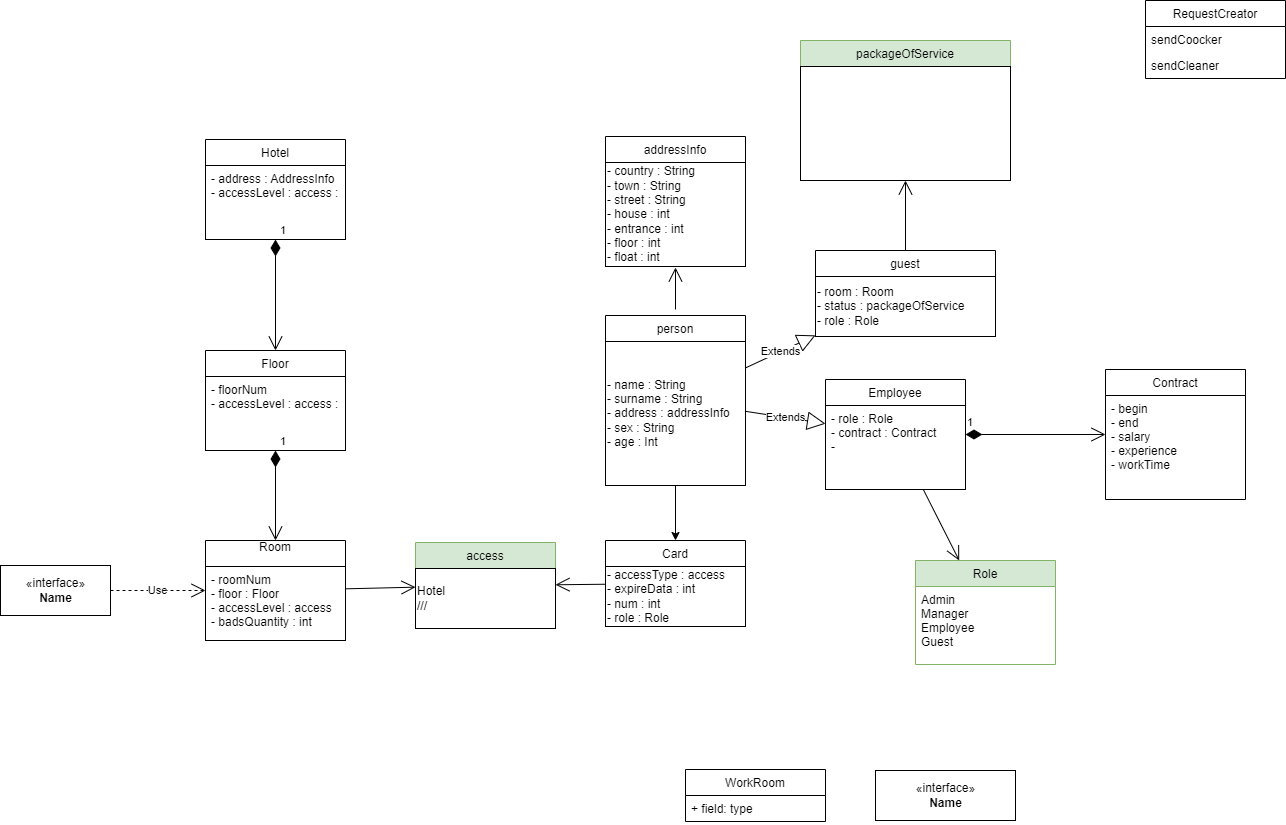

The diagram above was exported from draw.io. Its source (the exported page's mxGraphModel, read from the mxfile embedded in the PNG):
<mxGraphModel dx="1574" dy="1236" grid="1" gridSize="10" guides="1" tooltips="1" connect="1" arrows="1" fold="1" page="1" pageScale="1" pageWidth="1169" pageHeight="1654" math="0" shadow="0">
  <root>
    <mxCell id="WIyWlLk6GJQsqaUBKTNV-0" />
    <mxCell id="WIyWlLk6GJQsqaUBKTNV-1" parent="WIyWlLk6GJQsqaUBKTNV-0" />
    <mxCell id="pl0eV4LuxjBtjCWhGdW3-1" value="Room&#10;" style="swimlane;fontStyle=0;childLayout=stackLayout;horizontal=1;startSize=26;fillColor=none;horizontalStack=0;resizeParent=1;resizeParentMax=0;resizeLast=0;collapsible=1;marginBottom=0;" parent="WIyWlLk6GJQsqaUBKTNV-1" vertex="1">
      <mxGeometry x="790" y="770" width="140" height="100" as="geometry" />
    </mxCell>
    <mxCell id="pl0eV4LuxjBtjCWhGdW3-2" value="- roomNum&#10;- floor : Floor&#10;- accessLevel : access&#10;- badsQuantity : int" style="text;strokeColor=default;fillColor=none;align=left;verticalAlign=top;spacingLeft=4;spacingRight=4;overflow=hidden;rotatable=0;points=[[0,0.5],[1,0.5]];portConstraint=eastwest;" parent="pl0eV4LuxjBtjCWhGdW3-1" vertex="1">
      <mxGeometry y="26" width="140" height="74" as="geometry" />
    </mxCell>
    <mxCell id="pl0eV4LuxjBtjCWhGdW3-5" value="Card" style="swimlane;fontStyle=0;childLayout=stackLayout;horizontal=1;startSize=26;fillColor=none;horizontalStack=0;resizeParent=1;resizeParentMax=0;resizeLast=0;collapsible=1;marginBottom=0;" parent="WIyWlLk6GJQsqaUBKTNV-1" vertex="1">
      <mxGeometry x="1190" y="770" width="140" height="86" as="geometry" />
    </mxCell>
    <mxCell id="pl0eV4LuxjBtjCWhGdW3-172" value="- accessType : access&lt;br&gt;- expireData : int&lt;br&gt;- num : int&lt;br&gt;- role : Role" style="rounded=0;whiteSpace=wrap;html=1;strokeColor=default;fillColor=none;align=left;" parent="pl0eV4LuxjBtjCWhGdW3-5" vertex="1">
      <mxGeometry y="26" width="140" height="60" as="geometry" />
    </mxCell>
    <mxCell id="pl0eV4LuxjBtjCWhGdW3-20" value="guest" style="swimlane;fontStyle=0;childLayout=stackLayout;horizontal=1;startSize=26;fillColor=none;horizontalStack=0;resizeParent=1;resizeParentMax=0;resizeLast=0;collapsible=1;marginBottom=0;" parent="WIyWlLk6GJQsqaUBKTNV-1" vertex="1">
      <mxGeometry x="1400" y="480" width="180" height="86" as="geometry" />
    </mxCell>
    <mxCell id="pl0eV4LuxjBtjCWhGdW3-175" value="- room : Room&lt;br&gt;- status : packageOfService&lt;br&gt;- role : Role" style="rounded=0;whiteSpace=wrap;html=1;strokeColor=default;fillColor=none;align=left;" parent="pl0eV4LuxjBtjCWhGdW3-20" vertex="1">
      <mxGeometry y="26" width="180" height="60" as="geometry" />
    </mxCell>
    <mxCell id="pl0eV4LuxjBtjCWhGdW3-24" value="Employee" style="swimlane;fontStyle=0;childLayout=stackLayout;horizontal=1;startSize=26;fillColor=none;horizontalStack=0;resizeParent=1;resizeParentMax=0;resizeLast=0;collapsible=1;marginBottom=0;" parent="WIyWlLk6GJQsqaUBKTNV-1" vertex="1">
      <mxGeometry x="1410" y="609" width="140" height="110" as="geometry" />
    </mxCell>
    <mxCell id="pl0eV4LuxjBtjCWhGdW3-25" value="- role : Role&#10;- contract : Contract&#10;- " style="text;strokeColor=default;fillColor=none;align=left;verticalAlign=top;spacingLeft=4;spacingRight=4;overflow=hidden;rotatable=0;points=[[0,0.5],[1,0.5]];portConstraint=eastwest;" parent="pl0eV4LuxjBtjCWhGdW3-24" vertex="1">
      <mxGeometry y="26" width="140" height="84" as="geometry" />
    </mxCell>
    <object label="person" id="pl0eV4LuxjBtjCWhGdW3-36">
      <mxCell style="swimlane;fontStyle=0;childLayout=stackLayout;horizontal=1;startSize=26;fillColor=none;horizontalStack=0;resizeParent=1;resizeParentMax=0;resizeLast=0;collapsible=1;marginBottom=0;" parent="WIyWlLk6GJQsqaUBKTNV-1" vertex="1">
        <mxGeometry x="1190" y="545" width="140" height="170" as="geometry" />
      </mxCell>
    </object>
    <mxCell id="pl0eV4LuxjBtjCWhGdW3-160" value="- name : String&lt;br&gt;- surname : String&lt;br&gt;- address : addressInfo&lt;br&gt;- sex : String&lt;br&gt;- age : Int" style="rounded=0;whiteSpace=wrap;html=1;strokeColor=default;fillColor=none;align=left;" parent="pl0eV4LuxjBtjCWhGdW3-36" vertex="1">
      <mxGeometry y="26" width="140" height="144" as="geometry" />
    </mxCell>
    <mxCell id="pl0eV4LuxjBtjCWhGdW3-60" value="access" style="swimlane;fontStyle=0;childLayout=stackLayout;horizontal=1;startSize=26;fillColor=#d5e8d4;horizontalStack=0;resizeParent=1;resizeParentMax=0;resizeLast=0;collapsible=1;marginBottom=0;strokeColor=#82b366;" parent="WIyWlLk6GJQsqaUBKTNV-1" vertex="1">
      <mxGeometry x="1000" y="772" width="140" height="86" as="geometry" />
    </mxCell>
    <mxCell id="pl0eV4LuxjBtjCWhGdW3-171" value="Hotel&lt;br&gt;///" style="rounded=0;whiteSpace=wrap;html=1;strokeColor=default;fillColor=none;align=left;" parent="pl0eV4LuxjBtjCWhGdW3-60" vertex="1">
      <mxGeometry y="26" width="140" height="60" as="geometry" />
    </mxCell>
    <mxCell id="pl0eV4LuxjBtjCWhGdW3-72" value="Extends" style="endArrow=block;endSize=16;endFill=0;html=1;rounded=0;" parent="WIyWlLk6GJQsqaUBKTNV-1" source="pl0eV4LuxjBtjCWhGdW3-36" target="pl0eV4LuxjBtjCWhGdW3-20" edge="1">
      <mxGeometry width="160" relative="1" as="geometry">
        <mxPoint x="1850" y="844" as="sourcePoint" />
        <mxPoint x="2010" y="844" as="targetPoint" />
      </mxGeometry>
    </mxCell>
    <mxCell id="pl0eV4LuxjBtjCWhGdW3-73" value="Extends" style="endArrow=block;endSize=16;endFill=0;html=1;rounded=0;" parent="WIyWlLk6GJQsqaUBKTNV-1" source="pl0eV4LuxjBtjCWhGdW3-36" target="pl0eV4LuxjBtjCWhGdW3-24" edge="1">
      <mxGeometry width="160" relative="1" as="geometry">
        <mxPoint x="1850" y="844" as="sourcePoint" />
        <mxPoint x="2010" y="844" as="targetPoint" />
      </mxGeometry>
    </mxCell>
    <mxCell id="pl0eV4LuxjBtjCWhGdW3-109" value="" style="endArrow=open;endFill=1;endSize=12;html=1;rounded=0;elbow=vertical;" parent="WIyWlLk6GJQsqaUBKTNV-1" source="pl0eV4LuxjBtjCWhGdW3-1" target="pl0eV4LuxjBtjCWhGdW3-60" edge="1">
      <mxGeometry width="160" relative="1" as="geometry">
        <mxPoint x="800" y="480" as="sourcePoint" />
        <mxPoint x="960" y="480" as="targetPoint" />
      </mxGeometry>
    </mxCell>
    <mxCell id="pl0eV4LuxjBtjCWhGdW3-110" value="packageOfService" style="swimlane;fontStyle=0;childLayout=stackLayout;horizontal=1;startSize=26;fillColor=#d5e8d4;horizontalStack=0;resizeParent=1;resizeParentMax=0;resizeLast=0;collapsible=1;marginBottom=0;strokeColor=#82b366;" parent="WIyWlLk6GJQsqaUBKTNV-1" vertex="1">
      <mxGeometry x="1385" y="270" width="210" height="140" as="geometry" />
    </mxCell>
    <mxCell id="UdkVO-LQRuB7PRyqrmWP-8" value="" style="text;strokeColor=default;fillColor=none;align=left;verticalAlign=top;spacingLeft=4;spacingRight=4;overflow=hidden;rotatable=0;points=[[0,0.5],[1,0.5]];portConstraint=eastwest;" parent="pl0eV4LuxjBtjCWhGdW3-110" vertex="1">
      <mxGeometry y="26" width="210" height="114" as="geometry" />
    </mxCell>
    <mxCell id="pl0eV4LuxjBtjCWhGdW3-132" value="" style="endArrow=open;endFill=1;endSize=12;html=1;rounded=0;" parent="WIyWlLk6GJQsqaUBKTNV-1" source="pl0eV4LuxjBtjCWhGdW3-5" target="pl0eV4LuxjBtjCWhGdW3-60" edge="1">
      <mxGeometry width="160" relative="1" as="geometry">
        <mxPoint x="1145" y="1412" as="sourcePoint" />
        <mxPoint x="1305" y="1412" as="targetPoint" />
      </mxGeometry>
    </mxCell>
    <mxCell id="pl0eV4LuxjBtjCWhGdW3-162" value="addressInfo" style="swimlane;fontStyle=0;childLayout=stackLayout;horizontal=1;startSize=26;fillColor=none;horizontalStack=0;resizeParent=1;resizeParentMax=0;resizeLast=0;collapsible=1;marginBottom=0;strokeColor=default;" parent="WIyWlLk6GJQsqaUBKTNV-1" vertex="1">
      <mxGeometry x="1190" y="366" width="140" height="130" as="geometry" />
    </mxCell>
    <mxCell id="pl0eV4LuxjBtjCWhGdW3-173" value="- country : String&lt;br&gt;- town : String&lt;br&gt;- street : String&lt;br&gt;- house : int&lt;br&gt;- entrance : int&lt;br&gt;- floor : int&lt;br&gt;- float : int" style="rounded=0;whiteSpace=wrap;html=1;strokeColor=default;fillColor=none;align=left;" parent="pl0eV4LuxjBtjCWhGdW3-162" vertex="1">
      <mxGeometry y="26" width="140" height="104" as="geometry" />
    </mxCell>
    <mxCell id="pl0eV4LuxjBtjCWhGdW3-166" value="" style="endArrow=open;endFill=1;endSize=12;html=1;rounded=0;sourcePerimeterSpacing=6;targetPerimeterSpacing=1;strokeWidth=1;elbow=vertical;" parent="WIyWlLk6GJQsqaUBKTNV-1" source="pl0eV4LuxjBtjCWhGdW3-36" target="pl0eV4LuxjBtjCWhGdW3-162" edge="1">
      <mxGeometry width="160" relative="1" as="geometry">
        <mxPoint x="910" y="500" as="sourcePoint" />
        <mxPoint x="1070" y="500" as="targetPoint" />
      </mxGeometry>
    </mxCell>
    <mxCell id="LgBFhtEaI9q1x-k2meTP-0" value="" style="endArrow=classic;html=1;rounded=0;" parent="WIyWlLk6GJQsqaUBKTNV-1" source="pl0eV4LuxjBtjCWhGdW3-36" target="pl0eV4LuxjBtjCWhGdW3-5" edge="1">
      <mxGeometry width="50" height="50" relative="1" as="geometry">
        <mxPoint x="1289.076433121019" y="695" as="sourcePoint" />
        <mxPoint x="1410" y="680" as="targetPoint" />
      </mxGeometry>
    </mxCell>
    <mxCell id="ZgPrr60_gyUlCEyF_aHS-0" value="Floor" style="swimlane;fontStyle=0;childLayout=stackLayout;horizontal=1;startSize=26;fillColor=none;horizontalStack=0;resizeParent=1;resizeParentMax=0;resizeLast=0;collapsible=1;marginBottom=0;" parent="WIyWlLk6GJQsqaUBKTNV-1" vertex="1">
      <mxGeometry x="790" y="580" width="140" height="100" as="geometry" />
    </mxCell>
    <mxCell id="ZgPrr60_gyUlCEyF_aHS-10" value="- floorNum&#10;- accessLevel : access :" style="text;strokeColor=default;fillColor=none;align=left;verticalAlign=top;spacingLeft=4;spacingRight=4;overflow=hidden;rotatable=0;points=[[0,0.5],[1,0.5]];portConstraint=eastwest;" parent="ZgPrr60_gyUlCEyF_aHS-0" vertex="1">
      <mxGeometry y="26" width="140" height="74" as="geometry" />
    </mxCell>
    <mxCell id="ZgPrr60_gyUlCEyF_aHS-4" value="Hotel" style="swimlane;fontStyle=0;childLayout=stackLayout;horizontal=1;startSize=26;fillColor=none;horizontalStack=0;resizeParent=1;resizeParentMax=0;resizeLast=0;collapsible=1;marginBottom=0;" parent="WIyWlLk6GJQsqaUBKTNV-1" vertex="1">
      <mxGeometry x="790" y="369" width="140" height="100" as="geometry" />
    </mxCell>
    <mxCell id="ZgPrr60_gyUlCEyF_aHS-11" value="- address : AddressInfo&#10;- accessLevel : access :" style="text;strokeColor=default;fillColor=none;align=left;verticalAlign=top;spacingLeft=4;spacingRight=4;overflow=hidden;rotatable=0;points=[[0,0.5],[1,0.5]];portConstraint=eastwest;" parent="ZgPrr60_gyUlCEyF_aHS-4" vertex="1">
      <mxGeometry y="26" width="140" height="74" as="geometry" />
    </mxCell>
    <mxCell id="ZgPrr60_gyUlCEyF_aHS-8" value="1" style="endArrow=open;html=1;endSize=12;startArrow=diamondThin;startSize=14;startFill=1;align=left;verticalAlign=bottom;rounded=0;" parent="WIyWlLk6GJQsqaUBKTNV-1" source="ZgPrr60_gyUlCEyF_aHS-0" target="pl0eV4LuxjBtjCWhGdW3-1" edge="1">
      <mxGeometry x="-1" y="3" relative="1" as="geometry">
        <mxPoint x="590" y="730" as="sourcePoint" />
        <mxPoint x="750" y="730" as="targetPoint" />
      </mxGeometry>
    </mxCell>
    <mxCell id="ZgPrr60_gyUlCEyF_aHS-9" value="1" style="endArrow=open;html=1;endSize=12;startArrow=diamondThin;startSize=14;startFill=1;align=left;verticalAlign=bottom;rounded=0;" parent="WIyWlLk6GJQsqaUBKTNV-1" source="ZgPrr60_gyUlCEyF_aHS-4" target="ZgPrr60_gyUlCEyF_aHS-0" edge="1">
      <mxGeometry x="-1" y="3" relative="1" as="geometry">
        <mxPoint x="590" y="730" as="sourcePoint" />
        <mxPoint x="750" y="730" as="targetPoint" />
      </mxGeometry>
    </mxCell>
    <mxCell id="KF6qZ7OTJHu1wUDytnpw-0" value="Contract" style="swimlane;fontStyle=0;childLayout=stackLayout;horizontal=1;startSize=26;fillColor=none;horizontalStack=0;resizeParent=1;resizeParentMax=0;resizeLast=0;collapsible=1;marginBottom=0;" parent="WIyWlLk6GJQsqaUBKTNV-1" vertex="1">
      <mxGeometry x="1690" y="599" width="140" height="130" as="geometry" />
    </mxCell>
    <mxCell id="KF6qZ7OTJHu1wUDytnpw-1" value="- begin&#10;- end&#10;- salary&#10;- experience&#10;- workTime&#10;" style="text;strokeColor=none;fillColor=none;align=left;verticalAlign=top;spacingLeft=4;spacingRight=4;overflow=hidden;rotatable=0;points=[[0,0.5],[1,0.5]];portConstraint=eastwest;" parent="KF6qZ7OTJHu1wUDytnpw-0" vertex="1">
      <mxGeometry y="26" width="140" height="104" as="geometry" />
    </mxCell>
    <mxCell id="KF6qZ7OTJHu1wUDytnpw-4" value="Role" style="swimlane;fontStyle=0;childLayout=stackLayout;horizontal=1;startSize=26;fillColor=#d5e8d4;horizontalStack=0;resizeParent=1;resizeParentMax=0;resizeLast=0;collapsible=1;marginBottom=0;strokeColor=#82b366;" parent="WIyWlLk6GJQsqaUBKTNV-1" vertex="1">
      <mxGeometry x="1500" y="790" width="140" height="104" as="geometry" />
    </mxCell>
    <mxCell id="KF6qZ7OTJHu1wUDytnpw-6" value="Admin&#10;Manager&#10;Employee&#10;Guest" style="text;strokeColor=none;fillColor=none;align=left;verticalAlign=top;spacingLeft=4;spacingRight=4;overflow=hidden;rotatable=0;points=[[0,0.5],[1,0.5]];portConstraint=eastwest;" parent="KF6qZ7OTJHu1wUDytnpw-4" vertex="1">
      <mxGeometry y="26" width="140" height="78" as="geometry" />
    </mxCell>
    <mxCell id="KF6qZ7OTJHu1wUDytnpw-10" value="" style="endArrow=open;endFill=1;endSize=12;html=1;rounded=0;" parent="WIyWlLk6GJQsqaUBKTNV-1" source="pl0eV4LuxjBtjCWhGdW3-24" target="KF6qZ7OTJHu1wUDytnpw-4" edge="1">
      <mxGeometry width="160" relative="1" as="geometry">
        <mxPoint x="1360" y="720" as="sourcePoint" />
        <mxPoint x="1520" y="720" as="targetPoint" />
      </mxGeometry>
    </mxCell>
    <mxCell id="KF6qZ7OTJHu1wUDytnpw-11" value="" style="endArrow=open;endFill=1;endSize=12;html=1;rounded=0;" parent="WIyWlLk6GJQsqaUBKTNV-1" source="pl0eV4LuxjBtjCWhGdW3-20" target="pl0eV4LuxjBtjCWhGdW3-110" edge="1">
      <mxGeometry width="160" relative="1" as="geometry">
        <mxPoint x="1360" y="720" as="sourcePoint" />
        <mxPoint x="1520" y="720" as="targetPoint" />
      </mxGeometry>
    </mxCell>
    <mxCell id="KF6qZ7OTJHu1wUDytnpw-12" value="1" style="endArrow=open;html=1;endSize=12;startArrow=diamondThin;startSize=14;startFill=1;align=left;verticalAlign=bottom;rounded=0;" parent="WIyWlLk6GJQsqaUBKTNV-1" source="pl0eV4LuxjBtjCWhGdW3-24" target="KF6qZ7OTJHu1wUDytnpw-0" edge="1">
      <mxGeometry x="-1" y="3" relative="1" as="geometry">
        <mxPoint x="1530" y="660" as="sourcePoint" />
        <mxPoint x="1690" y="660" as="targetPoint" />
      </mxGeometry>
    </mxCell>
    <mxCell id="dpI8a7KGcPmQz55TfPX_-0" value="WorkRoom" style="swimlane;fontStyle=0;childLayout=stackLayout;horizontal=1;startSize=26;fillColor=none;horizontalStack=0;resizeParent=1;resizeParentMax=0;resizeLast=0;collapsible=1;marginBottom=0;" parent="WIyWlLk6GJQsqaUBKTNV-1" vertex="1">
      <mxGeometry x="1270" y="999" width="140" height="52" as="geometry" />
    </mxCell>
    <mxCell id="dpI8a7KGcPmQz55TfPX_-1" value="+ field: type" style="text;strokeColor=none;fillColor=none;align=left;verticalAlign=top;spacingLeft=4;spacingRight=4;overflow=hidden;rotatable=0;points=[[0,0.5],[1,0.5]];portConstraint=eastwest;" parent="dpI8a7KGcPmQz55TfPX_-0" vertex="1">
      <mxGeometry y="26" width="140" height="26" as="geometry" />
    </mxCell>
    <mxCell id="KF6qZ7OTJHu1wUDytnpw-17" value="&amp;laquo;interface&amp;raquo;&lt;br&gt;&lt;b&gt;Name&lt;/b&gt;" style="html=1;" parent="WIyWlLk6GJQsqaUBKTNV-1" vertex="1">
      <mxGeometry x="1460" y="1000" width="140" height="50" as="geometry" />
    </mxCell>
    <mxCell id="dpI8a7KGcPmQz55TfPX_-4" value="&amp;laquo;interface&amp;raquo;&lt;br&gt;&lt;b&gt;Name&lt;/b&gt;" style="html=1;fillColor=none;" parent="WIyWlLk6GJQsqaUBKTNV-1" vertex="1">
      <mxGeometry x="585" y="795" width="110" height="50" as="geometry" />
    </mxCell>
    <mxCell id="dpI8a7KGcPmQz55TfPX_-6" value="Use" style="endArrow=open;endSize=12;dashed=1;html=1;rounded=0;" parent="WIyWlLk6GJQsqaUBKTNV-1" source="dpI8a7KGcPmQz55TfPX_-4" target="pl0eV4LuxjBtjCWhGdW3-1" edge="1">
      <mxGeometry width="160" relative="1" as="geometry">
        <mxPoint x="790" y="800" as="sourcePoint" />
        <mxPoint x="950" y="800" as="targetPoint" />
      </mxGeometry>
    </mxCell>
    <mxCell id="dpI8a7KGcPmQz55TfPX_-7" value="RequestCreator" style="swimlane;fontStyle=0;childLayout=stackLayout;horizontal=1;startSize=26;fillColor=none;horizontalStack=0;resizeParent=1;resizeParentMax=0;resizeLast=0;collapsible=1;marginBottom=0;" parent="WIyWlLk6GJQsqaUBKTNV-1" vertex="1">
      <mxGeometry x="1730" y="230" width="140" height="78" as="geometry" />
    </mxCell>
    <mxCell id="dpI8a7KGcPmQz55TfPX_-8" value="sendCoocker" style="text;strokeColor=none;fillColor=none;align=left;verticalAlign=top;spacingLeft=4;spacingRight=4;overflow=hidden;rotatable=0;points=[[0,0.5],[1,0.5]];portConstraint=eastwest;" parent="dpI8a7KGcPmQz55TfPX_-7" vertex="1">
      <mxGeometry y="26" width="140" height="26" as="geometry" />
    </mxCell>
    <mxCell id="dpI8a7KGcPmQz55TfPX_-9" value="sendCleaner" style="text;strokeColor=none;fillColor=none;align=left;verticalAlign=top;spacingLeft=4;spacingRight=4;overflow=hidden;rotatable=0;points=[[0,0.5],[1,0.5]];portConstraint=eastwest;" parent="dpI8a7KGcPmQz55TfPX_-7" vertex="1">
      <mxGeometry y="52" width="140" height="26" as="geometry" />
    </mxCell>
  </root>
</mxGraphModel>